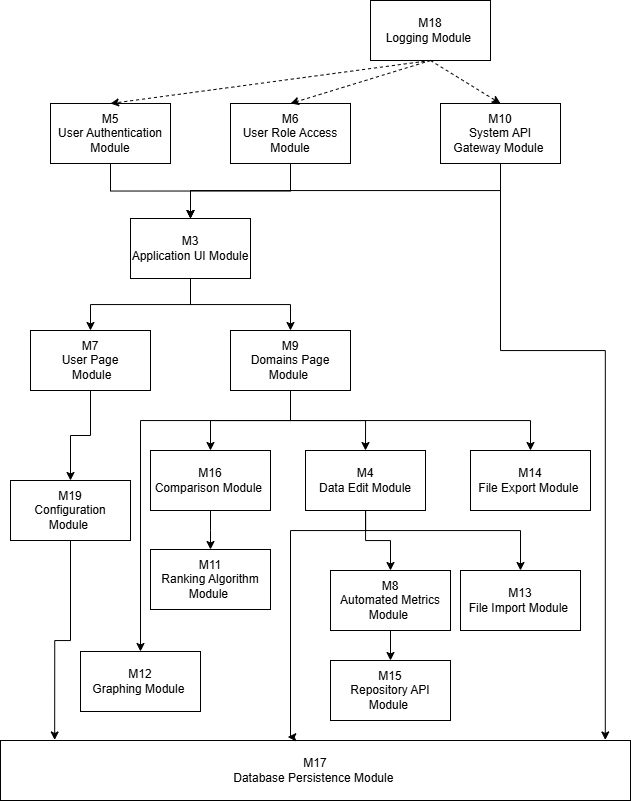

The diagram above was exported from draw.io. Its source (the exported page's mxGraphModel, read from the mxfile embedded in the PNG):
<mxGraphModel dx="578" dy="1107" grid="1" gridSize="10" guides="1" tooltips="1" connect="1" arrows="1" fold="1" page="1" pageScale="1" pageWidth="850" pageHeight="1100" math="0" shadow="0">
  <root>
    <mxCell id="0" />
    <mxCell id="1" parent="0" />
    <mxCell id="2mBiIxbVDK0O7wLPK6hW-91" style="edgeStyle=orthogonalEdgeStyle;rounded=0;orthogonalLoop=1;jettySize=auto;html=1;entryX=0.5;entryY=0;entryDx=0;entryDy=0;" edge="1" parent="1" source="2mBiIxbVDK0O7wLPK6hW-7" target="2mBiIxbVDK0O7wLPK6hW-11">
      <mxGeometry relative="1" as="geometry" />
    </mxCell>
    <mxCell id="2mBiIxbVDK0O7wLPK6hW-92" style="edgeStyle=orthogonalEdgeStyle;rounded=0;orthogonalLoop=1;jettySize=auto;html=1;entryX=0.5;entryY=0;entryDx=0;entryDy=0;" edge="1" parent="1" source="2mBiIxbVDK0O7wLPK6hW-7" target="2mBiIxbVDK0O7wLPK6hW-87">
      <mxGeometry relative="1" as="geometry">
        <Array as="points">
          <mxPoint x="1335" y="1290" />
          <mxPoint x="1490" y="1290" />
        </Array>
      </mxGeometry>
    </mxCell>
    <mxCell id="2mBiIxbVDK0O7wLPK6hW-7" value="M4&lt;br&gt;Data Edit Module" style="rounded=0;whiteSpace=wrap;html=1;" vertex="1" parent="1">
      <mxGeometry x="1275" y="1210" width="120" height="60" as="geometry" />
    </mxCell>
    <mxCell id="2mBiIxbVDK0O7wLPK6hW-69" style="edgeStyle=orthogonalEdgeStyle;rounded=0;orthogonalLoop=1;jettySize=auto;html=1;entryX=0.5;entryY=0;entryDx=0;entryDy=0;" edge="1" parent="1" source="2mBiIxbVDK0O7wLPK6hW-8" target="2mBiIxbVDK0O7wLPK6hW-28">
      <mxGeometry relative="1" as="geometry" />
    </mxCell>
    <mxCell id="2mBiIxbVDK0O7wLPK6hW-8" value="M5&lt;br&gt;User Authentication Module" style="rounded=0;whiteSpace=wrap;html=1;" vertex="1" parent="1">
      <mxGeometry x="1020" y="863" width="120" height="60" as="geometry" />
    </mxCell>
    <mxCell id="2mBiIxbVDK0O7wLPK6hW-70" style="edgeStyle=orthogonalEdgeStyle;rounded=0;orthogonalLoop=1;jettySize=auto;html=1;entryX=0.5;entryY=0;entryDx=0;entryDy=0;" edge="1" parent="1" source="2mBiIxbVDK0O7wLPK6hW-9" target="2mBiIxbVDK0O7wLPK6hW-28">
      <mxGeometry relative="1" as="geometry" />
    </mxCell>
    <mxCell id="2mBiIxbVDK0O7wLPK6hW-9" value="M6&lt;br&gt;User Role Access Module" style="rounded=0;whiteSpace=wrap;html=1;" vertex="1" parent="1">
      <mxGeometry x="1200" y="863" width="120" height="60" as="geometry" />
    </mxCell>
    <mxCell id="2mBiIxbVDK0O7wLPK6hW-10" style="edgeStyle=orthogonalEdgeStyle;rounded=0;orthogonalLoop=1;jettySize=auto;html=1;entryX=0.5;entryY=0;entryDx=0;entryDy=0;" edge="1" parent="1" source="2mBiIxbVDK0O7wLPK6hW-11" target="2mBiIxbVDK0O7wLPK6hW-21">
      <mxGeometry relative="1" as="geometry" />
    </mxCell>
    <mxCell id="2mBiIxbVDK0O7wLPK6hW-11" value="M8&lt;br&gt;Automated Metrics Module&amp;nbsp;" style="rounded=0;whiteSpace=wrap;html=1;" vertex="1" parent="1">
      <mxGeometry x="1300" y="1330" width="120" height="60" as="geometry" />
    </mxCell>
    <mxCell id="2mBiIxbVDK0O7wLPK6hW-82" style="edgeStyle=orthogonalEdgeStyle;rounded=0;orthogonalLoop=1;jettySize=auto;html=1;entryX=0.5;entryY=0;entryDx=0;entryDy=0;" edge="1" parent="1" source="2mBiIxbVDK0O7wLPK6hW-14" target="2mBiIxbVDK0O7wLPK6hW-38">
      <mxGeometry relative="1" as="geometry" />
    </mxCell>
    <mxCell id="2mBiIxbVDK0O7wLPK6hW-83" style="edgeStyle=orthogonalEdgeStyle;rounded=0;orthogonalLoop=1;jettySize=auto;html=1;entryX=0.5;entryY=0;entryDx=0;entryDy=0;" edge="1" parent="1" source="2mBiIxbVDK0O7wLPK6hW-14" target="2mBiIxbVDK0O7wLPK6hW-7">
      <mxGeometry relative="1" as="geometry" />
    </mxCell>
    <mxCell id="2mBiIxbVDK0O7wLPK6hW-97" style="edgeStyle=orthogonalEdgeStyle;rounded=0;orthogonalLoop=1;jettySize=auto;html=1;entryX=0.5;entryY=0;entryDx=0;entryDy=0;" edge="1" parent="1" source="2mBiIxbVDK0O7wLPK6hW-14" target="2mBiIxbVDK0O7wLPK6hW-17">
      <mxGeometry relative="1" as="geometry">
        <Array as="points">
          <mxPoint x="1260" y="1180" />
          <mxPoint x="1110" y="1180" />
        </Array>
      </mxGeometry>
    </mxCell>
    <mxCell id="2mBiIxbVDK0O7wLPK6hW-122" style="edgeStyle=orthogonalEdgeStyle;rounded=0;orthogonalLoop=1;jettySize=auto;html=1;entryX=0.5;entryY=0;entryDx=0;entryDy=0;" edge="1" parent="1" source="2mBiIxbVDK0O7wLPK6hW-14" target="2mBiIxbVDK0O7wLPK6hW-20">
      <mxGeometry relative="1" as="geometry">
        <Array as="points">
          <mxPoint x="1260" y="1180" />
          <mxPoint x="1500" y="1180" />
        </Array>
      </mxGeometry>
    </mxCell>
    <mxCell id="2mBiIxbVDK0O7wLPK6hW-14" value="M9&lt;br&gt; Domains Page Module&amp;nbsp;" style="rounded=0;whiteSpace=wrap;html=1;" vertex="1" parent="1">
      <mxGeometry x="1200" y="1090" width="120" height="60" as="geometry" />
    </mxCell>
    <mxCell id="2mBiIxbVDK0O7wLPK6hW-17" value="M12&lt;br&gt;Graphing Module&amp;nbsp;" style="rounded=0;whiteSpace=wrap;html=1;" vertex="1" parent="1">
      <mxGeometry x="1050" y="1411" width="120" height="60" as="geometry" />
    </mxCell>
    <mxCell id="2mBiIxbVDK0O7wLPK6hW-20" value="M14&lt;br&gt;File Export Module&amp;nbsp;" style="rounded=0;whiteSpace=wrap;html=1;" vertex="1" parent="1">
      <mxGeometry x="1440" y="1210" width="120" height="60" as="geometry" />
    </mxCell>
    <mxCell id="2mBiIxbVDK0O7wLPK6hW-21" value="M15&lt;br&gt;Repository API Module&amp;nbsp;" style="rounded=0;whiteSpace=wrap;html=1;" vertex="1" parent="1">
      <mxGeometry x="1300" y="1420" width="120" height="60" as="geometry" />
    </mxCell>
    <mxCell id="2mBiIxbVDK0O7wLPK6hW-22" style="edgeStyle=orthogonalEdgeStyle;rounded=0;orthogonalLoop=1;jettySize=auto;html=1;exitX=0.5;exitY=1;exitDx=0;exitDy=0;" edge="1" parent="1" source="2mBiIxbVDK0O7wLPK6hW-21" target="2mBiIxbVDK0O7wLPK6hW-21">
      <mxGeometry relative="1" as="geometry" />
    </mxCell>
    <mxCell id="2mBiIxbVDK0O7wLPK6hW-25" value="M17&lt;br&gt;Database Persistence Module&amp;nbsp;" style="rounded=0;whiteSpace=wrap;html=1;" vertex="1" parent="1">
      <mxGeometry x="970" y="1500" width="630" height="60" as="geometry" />
    </mxCell>
    <mxCell id="2mBiIxbVDK0O7wLPK6hW-55" style="edgeStyle=orthogonalEdgeStyle;rounded=0;orthogonalLoop=1;jettySize=auto;html=1;" edge="1" parent="1" source="2mBiIxbVDK0O7wLPK6hW-28" target="2mBiIxbVDK0O7wLPK6hW-54">
      <mxGeometry relative="1" as="geometry" />
    </mxCell>
    <mxCell id="2mBiIxbVDK0O7wLPK6hW-61" style="edgeStyle=orthogonalEdgeStyle;rounded=0;orthogonalLoop=1;jettySize=auto;html=1;entryX=0.5;entryY=0;entryDx=0;entryDy=0;" edge="1" parent="1" source="2mBiIxbVDK0O7wLPK6hW-28" target="2mBiIxbVDK0O7wLPK6hW-14">
      <mxGeometry relative="1" as="geometry" />
    </mxCell>
    <mxCell id="2mBiIxbVDK0O7wLPK6hW-28" value="M3&lt;br&gt;Application UI Module" style="rounded=0;whiteSpace=wrap;html=1;" vertex="1" parent="1">
      <mxGeometry x="1100" y="978" width="120" height="60" as="geometry" />
    </mxCell>
    <mxCell id="2mBiIxbVDK0O7wLPK6hW-35" value="M18&lt;br&gt;Logging Module&amp;nbsp;" style="rounded=0;whiteSpace=wrap;html=1;" vertex="1" parent="1">
      <mxGeometry x="1340" y="760" width="120" height="60" as="geometry" />
    </mxCell>
    <mxCell id="2mBiIxbVDK0O7wLPK6hW-37" value="M11&lt;br&gt;Ranking Algorithm Module&amp;nbsp;" style="rounded=0;whiteSpace=wrap;html=1;" vertex="1" parent="1">
      <mxGeometry x="1120" y="1309" width="120" height="60" as="geometry" />
    </mxCell>
    <mxCell id="2mBiIxbVDK0O7wLPK6hW-38" value="M16&lt;br&gt;Comparison Module&amp;nbsp;" style="rounded=0;whiteSpace=wrap;html=1;" vertex="1" parent="1">
      <mxGeometry x="1120" y="1210" width="120" height="60" as="geometry" />
    </mxCell>
    <mxCell id="2mBiIxbVDK0O7wLPK6hW-117" style="edgeStyle=orthogonalEdgeStyle;rounded=0;orthogonalLoop=1;jettySize=auto;html=1;entryX=0.5;entryY=0;entryDx=0;entryDy=0;" edge="1" parent="1" source="2mBiIxbVDK0O7wLPK6hW-54" target="2mBiIxbVDK0O7wLPK6hW-115">
      <mxGeometry relative="1" as="geometry" />
    </mxCell>
    <mxCell id="2mBiIxbVDK0O7wLPK6hW-54" value="M7&lt;br&gt;User Page&lt;br&gt;&amp;nbsp;Module" style="rounded=0;whiteSpace=wrap;html=1;" vertex="1" parent="1">
      <mxGeometry x="1000" y="1090" width="120" height="60" as="geometry" />
    </mxCell>
    <mxCell id="2mBiIxbVDK0O7wLPK6hW-63" style="edgeStyle=orthogonalEdgeStyle;rounded=0;orthogonalLoop=1;jettySize=auto;html=1;entryX=0.5;entryY=0;entryDx=0;entryDy=0;" edge="1" parent="1" source="2mBiIxbVDK0O7wLPK6hW-38" target="2mBiIxbVDK0O7wLPK6hW-37">
      <mxGeometry relative="1" as="geometry" />
    </mxCell>
    <mxCell id="2mBiIxbVDK0O7wLPK6hW-120" style="edgeStyle=orthogonalEdgeStyle;rounded=0;orthogonalLoop=1;jettySize=auto;html=1;entryX=0.5;entryY=0;entryDx=0;entryDy=0;" edge="1" parent="1" source="2mBiIxbVDK0O7wLPK6hW-65" target="2mBiIxbVDK0O7wLPK6hW-28">
      <mxGeometry relative="1" as="geometry">
        <Array as="points">
          <mxPoint x="1470" y="950" />
          <mxPoint x="1160" y="950" />
        </Array>
      </mxGeometry>
    </mxCell>
    <mxCell id="2mBiIxbVDK0O7wLPK6hW-65" value="M10&lt;br&gt;System API &lt;br&gt;Gateway Module&amp;nbsp;" style="rounded=0;whiteSpace=wrap;html=1;" vertex="1" parent="1">
      <mxGeometry x="1410" y="863" width="120" height="60" as="geometry" />
    </mxCell>
    <mxCell id="2mBiIxbVDK0O7wLPK6hW-87" value="M13&lt;br&gt;File Import Module&amp;nbsp;" style="rounded=0;whiteSpace=wrap;html=1;" vertex="1" parent="1">
      <mxGeometry x="1430" y="1330" width="120" height="60" as="geometry" />
    </mxCell>
    <mxCell id="2mBiIxbVDK0O7wLPK6hW-105" value="" style="html=1;labelBackgroundColor=#ffffff;startArrow=none;startFill=0;startSize=6;endArrow=classic;endFill=1;endSize=6;jettySize=auto;orthogonalLoop=1;strokeWidth=1;dashed=1;fontSize=14;rounded=0;exitX=0.5;exitY=1;exitDx=0;exitDy=0;entryX=0.5;entryY=0;entryDx=0;entryDy=0;" edge="1" parent="1" source="2mBiIxbVDK0O7wLPK6hW-35" target="2mBiIxbVDK0O7wLPK6hW-8">
      <mxGeometry width="60" height="60" relative="1" as="geometry">
        <mxPoint x="760" y="780" as="sourcePoint" />
        <mxPoint x="820" y="720" as="targetPoint" />
      </mxGeometry>
    </mxCell>
    <mxCell id="2mBiIxbVDK0O7wLPK6hW-106" value="" style="html=1;labelBackgroundColor=#ffffff;startArrow=none;startFill=0;startSize=6;endArrow=classic;endFill=1;endSize=6;jettySize=auto;orthogonalLoop=1;strokeWidth=1;dashed=1;fontSize=14;rounded=0;exitX=0.5;exitY=1;exitDx=0;exitDy=0;entryX=0.5;entryY=0;entryDx=0;entryDy=0;" edge="1" parent="1" source="2mBiIxbVDK0O7wLPK6hW-35" target="2mBiIxbVDK0O7wLPK6hW-9">
      <mxGeometry width="60" height="60" relative="1" as="geometry">
        <mxPoint x="1360" y="920" as="sourcePoint" />
        <mxPoint x="1420" y="860" as="targetPoint" />
      </mxGeometry>
    </mxCell>
    <mxCell id="2mBiIxbVDK0O7wLPK6hW-107" value="" style="html=1;labelBackgroundColor=#ffffff;startArrow=none;startFill=0;startSize=6;endArrow=classic;endFill=1;endSize=6;jettySize=auto;orthogonalLoop=1;strokeWidth=1;dashed=1;fontSize=14;rounded=0;exitX=0.5;exitY=1;exitDx=0;exitDy=0;entryX=0.5;entryY=0;entryDx=0;entryDy=0;" edge="1" parent="1" source="2mBiIxbVDK0O7wLPK6hW-35" target="2mBiIxbVDK0O7wLPK6hW-65">
      <mxGeometry width="60" height="60" relative="1" as="geometry">
        <mxPoint x="1110" y="1010" as="sourcePoint" />
        <mxPoint x="1170" y="950" as="targetPoint" />
      </mxGeometry>
    </mxCell>
    <mxCell id="2mBiIxbVDK0O7wLPK6hW-115" value="M19&lt;br&gt;Configuration&lt;br&gt;Module&amp;nbsp;" style="rounded=0;whiteSpace=wrap;html=1;" vertex="1" parent="1">
      <mxGeometry x="980" y="1240" width="120" height="60" as="geometry" />
    </mxCell>
    <mxCell id="2mBiIxbVDK0O7wLPK6hW-116" style="edgeStyle=orthogonalEdgeStyle;rounded=0;orthogonalLoop=1;jettySize=auto;html=1;entryX=0.086;entryY=-0.009;entryDx=0;entryDy=0;entryPerimeter=0;" edge="1" parent="1" source="2mBiIxbVDK0O7wLPK6hW-115" target="2mBiIxbVDK0O7wLPK6hW-25">
      <mxGeometry relative="1" as="geometry" />
    </mxCell>
    <mxCell id="2mBiIxbVDK0O7wLPK6hW-125" style="edgeStyle=orthogonalEdgeStyle;rounded=0;orthogonalLoop=1;jettySize=auto;html=1;entryX=0.96;entryY=-0.009;entryDx=0;entryDy=0;entryPerimeter=0;" edge="1" parent="1" source="2mBiIxbVDK0O7wLPK6hW-65" target="2mBiIxbVDK0O7wLPK6hW-25">
      <mxGeometry relative="1" as="geometry">
        <Array as="points">
          <mxPoint x="1470" y="1110" />
          <mxPoint x="1575" y="1110" />
        </Array>
      </mxGeometry>
    </mxCell>
    <mxCell id="2mBiIxbVDK0O7wLPK6hW-127" style="edgeStyle=orthogonalEdgeStyle;rounded=0;orthogonalLoop=1;jettySize=auto;html=1;entryX=0.456;entryY=-0.059;entryDx=0;entryDy=0;entryPerimeter=0;exitX=0.5;exitY=1;exitDx=0;exitDy=0;" edge="1" parent="1" source="2mBiIxbVDK0O7wLPK6hW-7" target="2mBiIxbVDK0O7wLPK6hW-25">
      <mxGeometry relative="1" as="geometry">
        <Array as="points">
          <mxPoint x="1335" y="1290" />
          <mxPoint x="1260" y="1290" />
          <mxPoint x="1260" y="1497" />
        </Array>
      </mxGeometry>
    </mxCell>
  </root>
</mxGraphModel>